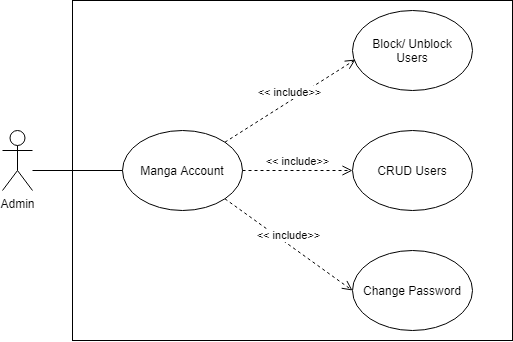

The diagram above was exported from draw.io. Its source (the exported page's mxGraphModel, read from the mxfile embedded in the PNG):
<mxGraphModel dx="1405" dy="1125" grid="1" gridSize="10" guides="1" tooltips="1" connect="1" arrows="1" fold="1" page="1" pageScale="1" pageWidth="850" pageHeight="1100" math="0" shadow="0">
  <root>
    <mxCell id="6YRGlJvPfubHm51ksOIa-0" />
    <mxCell id="6YRGlJvPfubHm51ksOIa-1" parent="6YRGlJvPfubHm51ksOIa-0" />
    <mxCell id="-AaSKY6_VdRH7cgzWhOr-4" value="" style="rounded=0;whiteSpace=wrap;html=1;" vertex="1" parent="6YRGlJvPfubHm51ksOIa-1">
      <mxGeometry x="200" y="150" width="440" height="340" as="geometry" />
    </mxCell>
    <mxCell id="6YRGlJvPfubHm51ksOIa-2" value="Admin" style="shape=umlActor;verticalLabelPosition=bottom;verticalAlign=top;html=1;outlineConnect=0;" vertex="1" parent="6YRGlJvPfubHm51ksOIa-1">
      <mxGeometry x="130" y="280" width="30" height="60" as="geometry" />
    </mxCell>
    <mxCell id="6YRGlJvPfubHm51ksOIa-3" value="Manga Account" style="ellipse;whiteSpace=wrap;html=1;" vertex="1" parent="6YRGlJvPfubHm51ksOIa-1">
      <mxGeometry x="250" y="280" width="120" height="80" as="geometry" />
    </mxCell>
    <mxCell id="6YRGlJvPfubHm51ksOIa-4" value="Block/ Unblock&lt;br&gt;Users" style="ellipse;whiteSpace=wrap;html=1;" vertex="1" parent="6YRGlJvPfubHm51ksOIa-1">
      <mxGeometry x="480" y="160" width="120" height="80" as="geometry" />
    </mxCell>
    <mxCell id="6YRGlJvPfubHm51ksOIa-5" value="CRUD Users" style="ellipse;whiteSpace=wrap;html=1;" vertex="1" parent="6YRGlJvPfubHm51ksOIa-1">
      <mxGeometry x="480" y="280" width="120" height="80" as="geometry" />
    </mxCell>
    <mxCell id="6YRGlJvPfubHm51ksOIa-6" value="Change Password" style="ellipse;whiteSpace=wrap;html=1;" vertex="1" parent="6YRGlJvPfubHm51ksOIa-1">
      <mxGeometry x="480" y="400" width="120" height="80" as="geometry" />
    </mxCell>
    <mxCell id="6YRGlJvPfubHm51ksOIa-7" value="" style="line;strokeWidth=1;fillColor=none;align=left;verticalAlign=middle;spacingTop=-1;spacingLeft=3;spacingRight=3;rotatable=0;labelPosition=right;points=[];portConstraint=eastwest;" vertex="1" parent="6YRGlJvPfubHm51ksOIa-1">
      <mxGeometry x="160" y="316" width="90" height="8" as="geometry" />
    </mxCell>
    <mxCell id="-AaSKY6_VdRH7cgzWhOr-1" value="&amp;lt;&amp;lt; include&amp;gt;&amp;gt;" style="html=1;verticalAlign=bottom;endArrow=open;dashed=1;endSize=8;rounded=0;exitX=1;exitY=0;exitDx=0;exitDy=0;entryX=0.025;entryY=0.613;entryDx=0;entryDy=0;entryPerimeter=0;" edge="1" parent="6YRGlJvPfubHm51ksOIa-1" source="6YRGlJvPfubHm51ksOIa-3" target="6YRGlJvPfubHm51ksOIa-4">
      <mxGeometry relative="1" as="geometry">
        <mxPoint x="440" y="370" as="sourcePoint" />
        <mxPoint x="360" y="370" as="targetPoint" />
      </mxGeometry>
    </mxCell>
    <mxCell id="-AaSKY6_VdRH7cgzWhOr-2" value="&amp;lt;&amp;lt; include&amp;gt;&amp;gt;" style="html=1;verticalAlign=bottom;endArrow=open;dashed=1;endSize=8;rounded=0;exitX=1;exitY=0.5;exitDx=0;exitDy=0;" edge="1" parent="6YRGlJvPfubHm51ksOIa-1" source="6YRGlJvPfubHm51ksOIa-3" target="6YRGlJvPfubHm51ksOIa-5">
      <mxGeometry relative="1" as="geometry">
        <mxPoint x="362.42640687119297" y="301.71572875253787" as="sourcePoint" />
        <mxPoint x="493" y="219.03999999999996" as="targetPoint" />
      </mxGeometry>
    </mxCell>
    <mxCell id="-AaSKY6_VdRH7cgzWhOr-3" value="&amp;lt;&amp;lt; include&amp;gt;&amp;gt;" style="html=1;verticalAlign=bottom;endArrow=open;dashed=1;endSize=8;rounded=0;exitX=1;exitY=1;exitDx=0;exitDy=0;entryX=0;entryY=0.5;entryDx=0;entryDy=0;" edge="1" parent="6YRGlJvPfubHm51ksOIa-1" source="6YRGlJvPfubHm51ksOIa-3" target="6YRGlJvPfubHm51ksOIa-6">
      <mxGeometry relative="1" as="geometry">
        <mxPoint x="372.42640687119297" y="311.71572875253787" as="sourcePoint" />
        <mxPoint x="503" y="229.03999999999996" as="targetPoint" />
      </mxGeometry>
    </mxCell>
  </root>
</mxGraphModel>